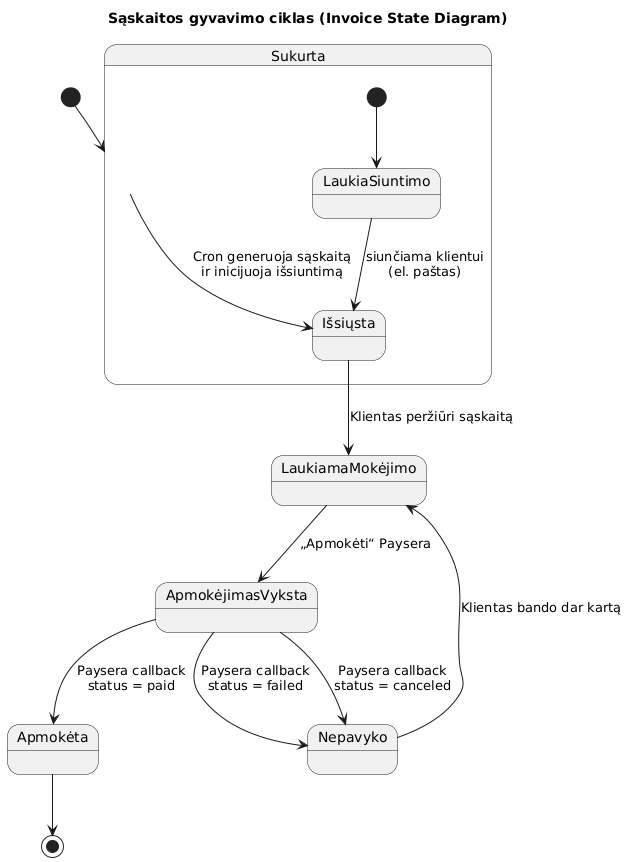

The diagram above was rendered by PlantUML. Its source (embedded in the PNG):
@startuml
title Sąskaitos gyvavimo ciklas (Invoice State Diagram)

/' Pradinė būsena '/
[*] --> Sukurta

state Sukurta {
    [*] --> LaukiaSiuntimo
    
    LaukiaSiuntimo --> Išsiųsta : siunčiama klientui\n(el. paštas)
}

Sukurta --> Išsiųsta : Cron generuoja sąskaitą\nir inicijuoja išsiuntimą
Išsiųsta --> LaukiamaMokėjimo : Klientas peržiūri sąskaitą

LaukiamaMokėjimo --> ApmokėjimasVyksta : „Apmokėti“ Paysera
ApmokėjimasVyksta --> Apmokėta : Paysera callback\nstatus = paid
ApmokėjimasVyksta --> Nepavyko : Paysera callback\nstatus = failed
ApmokėjimasVyksta --> Nepavyko : Paysera callback\nstatus = canceled
Nepavyko --> LaukiamaMokėjimo : Klientas bando dar kartą

/' Galutinė būsena '/
Apmokėta --> [*]
@enduml